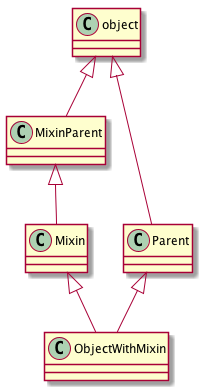

The diagram above was rendered by PlantUML. Its source (embedded in the PNG):
@startuml
MixinParent <|-- Mixin
object <|-- MixinParent
object <|-- Parent
Parent <|-- ObjectWithMixin
Mixin <|-- ObjectWithMixin

@enduml